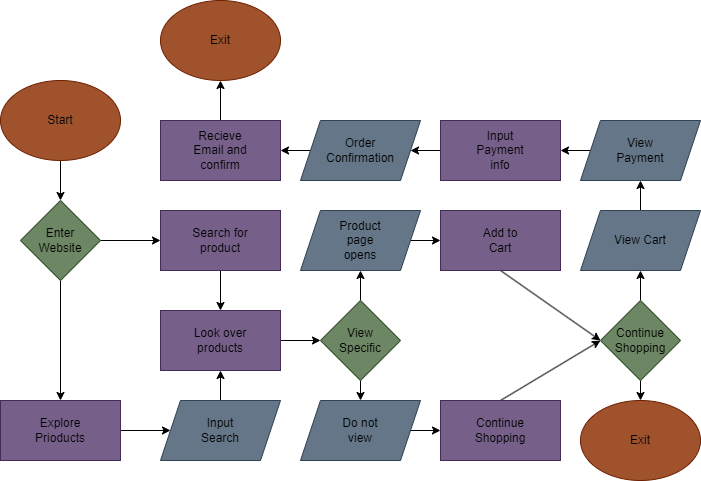

The diagram above was exported from draw.io. Its source (the exported page's mxGraphModel, read from the mxfile embedded in the PNG):
<mxGraphModel dx="1216" dy="531" grid="1" gridSize="10" guides="1" tooltips="1" connect="1" arrows="1" fold="1" page="1" pageScale="1" pageWidth="850" pageHeight="1100" math="0" shadow="0">
  <root>
    <mxCell id="0" />
    <mxCell id="1" parent="0" />
    <mxCell id="56" style="edgeStyle=none;html=1;exitX=0.5;exitY=1;exitDx=0;exitDy=0;entryX=0.5;entryY=0;entryDx=0;entryDy=0;" edge="1" parent="1" source="2" target="7">
      <mxGeometry relative="1" as="geometry" />
    </mxCell>
    <mxCell id="2" value="" style="ellipse;whiteSpace=wrap;html=1;fillColor=#a0522d;fontColor=#ffffff;strokeColor=#6D1F00;" vertex="1" parent="1">
      <mxGeometry x="40" y="120" width="120" height="80" as="geometry" />
    </mxCell>
    <mxCell id="3" value="Start" style="text;strokeColor=none;align=center;fillColor=none;html=1;verticalAlign=middle;whiteSpace=wrap;rounded=0;" vertex="1" parent="1">
      <mxGeometry x="70" y="145" width="60" height="30" as="geometry" />
    </mxCell>
    <mxCell id="12" style="edgeStyle=none;html=1;exitX=0.5;exitY=1;exitDx=0;exitDy=0;entryX=0.5;entryY=0;entryDx=0;entryDy=0;" edge="1" parent="1" source="5" target="11">
      <mxGeometry relative="1" as="geometry" />
    </mxCell>
    <mxCell id="5" value="" style="rounded=0;whiteSpace=wrap;html=1;fillColor=#76608a;fontColor=#ffffff;strokeColor=#432D57;" vertex="1" parent="1">
      <mxGeometry x="200" y="250" width="120" height="60" as="geometry" />
    </mxCell>
    <mxCell id="17" style="edgeStyle=none;html=1;exitX=1;exitY=0.5;exitDx=0;exitDy=0;" edge="1" parent="1" source="6" target="16">
      <mxGeometry relative="1" as="geometry" />
    </mxCell>
    <mxCell id="6" value="" style="rounded=0;whiteSpace=wrap;html=1;fillColor=#76608a;fontColor=#ffffff;strokeColor=#432D57;" vertex="1" parent="1">
      <mxGeometry x="40" y="440" width="120" height="60" as="geometry" />
    </mxCell>
    <mxCell id="9" style="edgeStyle=none;html=1;exitX=0.5;exitY=1;exitDx=0;exitDy=0;entryX=0.5;entryY=0;entryDx=0;entryDy=0;" edge="1" parent="1" source="7" target="6">
      <mxGeometry relative="1" as="geometry" />
    </mxCell>
    <mxCell id="10" style="edgeStyle=none;html=1;exitX=1;exitY=0.5;exitDx=0;exitDy=0;entryX=0;entryY=0.5;entryDx=0;entryDy=0;" edge="1" parent="1" source="7" target="5">
      <mxGeometry relative="1" as="geometry" />
    </mxCell>
    <mxCell id="7" value="" style="rhombus;whiteSpace=wrap;html=1;fillColor=#6d8764;fontColor=#ffffff;strokeColor=#3A5431;" vertex="1" parent="1">
      <mxGeometry x="60" y="240" width="80" height="80" as="geometry" />
    </mxCell>
    <mxCell id="15" style="edgeStyle=none;html=1;exitX=1;exitY=0.5;exitDx=0;exitDy=0;entryX=0;entryY=0.5;entryDx=0;entryDy=0;" edge="1" parent="1" source="11" target="14">
      <mxGeometry relative="1" as="geometry" />
    </mxCell>
    <mxCell id="11" value="" style="rounded=0;whiteSpace=wrap;html=1;fillColor=#76608a;fontColor=#ffffff;strokeColor=#432D57;" vertex="1" parent="1">
      <mxGeometry x="200" y="350" width="120" height="60" as="geometry" />
    </mxCell>
    <mxCell id="20" style="edgeStyle=none;html=1;exitX=0.5;exitY=1;exitDx=0;exitDy=0;entryX=0.5;entryY=0;entryDx=0;entryDy=0;" edge="1" parent="1" source="14" target="19">
      <mxGeometry relative="1" as="geometry" />
    </mxCell>
    <mxCell id="25" style="edgeStyle=none;html=1;exitX=0.5;exitY=0;exitDx=0;exitDy=0;entryX=0.5;entryY=1;entryDx=0;entryDy=0;" edge="1" parent="1" source="14" target="24">
      <mxGeometry relative="1" as="geometry" />
    </mxCell>
    <mxCell id="14" value="" style="rhombus;whiteSpace=wrap;html=1;fillColor=#6d8764;fontColor=#ffffff;strokeColor=#3A5431;" vertex="1" parent="1">
      <mxGeometry x="360" y="340" width="80" height="80" as="geometry" />
    </mxCell>
    <mxCell id="18" style="edgeStyle=none;html=1;exitX=0.5;exitY=0;exitDx=0;exitDy=0;entryX=0.5;entryY=1;entryDx=0;entryDy=0;" edge="1" parent="1" source="16" target="11">
      <mxGeometry relative="1" as="geometry" />
    </mxCell>
    <mxCell id="16" value="" style="shape=parallelogram;perimeter=parallelogramPerimeter;whiteSpace=wrap;html=1;fixedSize=1;fillColor=#647687;fontColor=#ffffff;strokeColor=#314354;" vertex="1" parent="1">
      <mxGeometry x="200" y="440" width="120" height="60" as="geometry" />
    </mxCell>
    <mxCell id="35" style="edgeStyle=none;html=1;exitX=1;exitY=0.5;exitDx=0;exitDy=0;entryX=0;entryY=0.5;entryDx=0;entryDy=0;" edge="1" parent="1" source="19" target="21">
      <mxGeometry relative="1" as="geometry" />
    </mxCell>
    <mxCell id="19" value="" style="shape=parallelogram;perimeter=parallelogramPerimeter;whiteSpace=wrap;html=1;fixedSize=1;fillColor=#647687;fontColor=#ffffff;strokeColor=#314354;" vertex="1" parent="1">
      <mxGeometry x="340" y="440" width="120" height="60" as="geometry" />
    </mxCell>
    <mxCell id="38" style="edgeStyle=none;html=1;exitX=0.5;exitY=0;exitDx=0;exitDy=0;entryX=0;entryY=0.5;entryDx=0;entryDy=0;" edge="1" parent="1" source="21" target="31">
      <mxGeometry relative="1" as="geometry" />
    </mxCell>
    <mxCell id="21" value="" style="rounded=0;whiteSpace=wrap;html=1;fillColor=#76608a;fontColor=#ffffff;strokeColor=#432D57;" vertex="1" parent="1">
      <mxGeometry x="480" y="440" width="120" height="60" as="geometry" />
    </mxCell>
    <mxCell id="27" style="edgeStyle=none;html=1;exitX=1;exitY=0.5;exitDx=0;exitDy=0;entryX=0;entryY=0.5;entryDx=0;entryDy=0;" edge="1" parent="1" source="24" target="26">
      <mxGeometry relative="1" as="geometry" />
    </mxCell>
    <mxCell id="24" value="" style="shape=parallelogram;perimeter=parallelogramPerimeter;whiteSpace=wrap;html=1;fixedSize=1;fillColor=#647687;fontColor=#ffffff;strokeColor=#314354;" vertex="1" parent="1">
      <mxGeometry x="340" y="250" width="120" height="60" as="geometry" />
    </mxCell>
    <mxCell id="40" style="edgeStyle=none;html=1;exitX=0.5;exitY=1;exitDx=0;exitDy=0;entryX=0;entryY=0.5;entryDx=0;entryDy=0;" edge="1" parent="1" source="26" target="31">
      <mxGeometry relative="1" as="geometry" />
    </mxCell>
    <mxCell id="26" value="" style="rounded=0;whiteSpace=wrap;html=1;fillColor=#76608a;fontColor=#ffffff;strokeColor=#432D57;" vertex="1" parent="1">
      <mxGeometry x="480" y="250" width="120" height="60" as="geometry" />
    </mxCell>
    <mxCell id="42" style="edgeStyle=none;html=1;exitX=0.5;exitY=1;exitDx=0;exitDy=0;entryX=0.5;entryY=0;entryDx=0;entryDy=0;" edge="1" parent="1" source="31" target="41">
      <mxGeometry relative="1" as="geometry" />
    </mxCell>
    <mxCell id="44" style="edgeStyle=none;html=1;exitX=0.5;exitY=0;exitDx=0;exitDy=0;entryX=0.5;entryY=1;entryDx=0;entryDy=0;" edge="1" parent="1" source="31" target="43">
      <mxGeometry relative="1" as="geometry" />
    </mxCell>
    <mxCell id="31" value="" style="rhombus;whiteSpace=wrap;html=1;fillColor=#6d8764;fontColor=#ffffff;strokeColor=#3A5431;" vertex="1" parent="1">
      <mxGeometry x="640" y="340" width="80" height="80" as="geometry" />
    </mxCell>
    <mxCell id="41" value="" style="ellipse;whiteSpace=wrap;html=1;fillColor=#a0522d;fontColor=#ffffff;strokeColor=#6D1F00;" vertex="1" parent="1">
      <mxGeometry x="620" y="440" width="120" height="80" as="geometry" />
    </mxCell>
    <mxCell id="46" style="edgeStyle=none;html=1;exitX=0.5;exitY=0;exitDx=0;exitDy=0;entryX=0.5;entryY=1;entryDx=0;entryDy=0;" edge="1" parent="1" source="43" target="45">
      <mxGeometry relative="1" as="geometry" />
    </mxCell>
    <mxCell id="43" value="" style="shape=parallelogram;perimeter=parallelogramPerimeter;whiteSpace=wrap;html=1;fixedSize=1;fillColor=#647687;fontColor=#ffffff;strokeColor=#314354;" vertex="1" parent="1">
      <mxGeometry x="620" y="250" width="120" height="60" as="geometry" />
    </mxCell>
    <mxCell id="48" style="edgeStyle=none;html=1;exitX=0;exitY=0.5;exitDx=0;exitDy=0;entryX=1;entryY=0.5;entryDx=0;entryDy=0;" edge="1" parent="1" source="45" target="47">
      <mxGeometry relative="1" as="geometry" />
    </mxCell>
    <mxCell id="45" value="" style="shape=parallelogram;perimeter=parallelogramPerimeter;whiteSpace=wrap;html=1;fixedSize=1;fillColor=#647687;fontColor=#ffffff;strokeColor=#314354;" vertex="1" parent="1">
      <mxGeometry x="620" y="160" width="120" height="60" as="geometry" />
    </mxCell>
    <mxCell id="50" style="edgeStyle=none;html=1;exitX=0;exitY=0.5;exitDx=0;exitDy=0;entryX=1;entryY=0.5;entryDx=0;entryDy=0;" edge="1" parent="1" source="47" target="49">
      <mxGeometry relative="1" as="geometry" />
    </mxCell>
    <mxCell id="47" value="" style="rounded=0;whiteSpace=wrap;html=1;fillColor=#76608a;fontColor=#ffffff;strokeColor=#432D57;" vertex="1" parent="1">
      <mxGeometry x="480" y="160" width="120" height="60" as="geometry" />
    </mxCell>
    <mxCell id="52" style="edgeStyle=none;html=1;exitX=0;exitY=0.5;exitDx=0;exitDy=0;entryX=1;entryY=0.5;entryDx=0;entryDy=0;" edge="1" parent="1" source="49" target="51">
      <mxGeometry relative="1" as="geometry" />
    </mxCell>
    <mxCell id="49" value="" style="shape=parallelogram;perimeter=parallelogramPerimeter;whiteSpace=wrap;html=1;fixedSize=1;fillColor=#647687;fontColor=#ffffff;strokeColor=#314354;" vertex="1" parent="1">
      <mxGeometry x="340" y="160" width="120" height="60" as="geometry" />
    </mxCell>
    <mxCell id="55" style="edgeStyle=none;html=1;exitX=0.5;exitY=0;exitDx=0;exitDy=0;entryX=0.5;entryY=1;entryDx=0;entryDy=0;" edge="1" parent="1" source="51" target="54">
      <mxGeometry relative="1" as="geometry" />
    </mxCell>
    <mxCell id="51" value="" style="rounded=0;whiteSpace=wrap;html=1;fillColor=#76608a;fontColor=#ffffff;strokeColor=#432D57;" vertex="1" parent="1">
      <mxGeometry x="200" y="160" width="120" height="60" as="geometry" />
    </mxCell>
    <mxCell id="54" value="" style="ellipse;whiteSpace=wrap;html=1;fillColor=#a0522d;fontColor=#ffffff;strokeColor=#6D1F00;" vertex="1" parent="1">
      <mxGeometry x="200" y="40" width="120" height="80" as="geometry" />
    </mxCell>
    <mxCell id="57" value="Enter Website&lt;br&gt;" style="text;html=1;strokeColor=none;fillColor=none;align=center;verticalAlign=middle;whiteSpace=wrap;rounded=0;" vertex="1" parent="1">
      <mxGeometry x="70" y="265" width="60" height="30" as="geometry" />
    </mxCell>
    <mxCell id="58" value="Search for product" style="text;html=1;strokeColor=none;fillColor=none;align=center;verticalAlign=middle;whiteSpace=wrap;rounded=0;" vertex="1" parent="1">
      <mxGeometry x="230" y="265" width="60" height="30" as="geometry" />
    </mxCell>
    <mxCell id="59" value="Explore Prioducts" style="text;html=1;strokeColor=none;fillColor=none;align=center;verticalAlign=middle;whiteSpace=wrap;rounded=0;" vertex="1" parent="1">
      <mxGeometry x="70" y="455" width="60" height="30" as="geometry" />
    </mxCell>
    <mxCell id="60" value="Input Search" style="text;html=1;strokeColor=none;fillColor=none;align=center;verticalAlign=middle;whiteSpace=wrap;rounded=0;" vertex="1" parent="1">
      <mxGeometry x="230" y="455" width="60" height="30" as="geometry" />
    </mxCell>
    <mxCell id="61" value="Look over products" style="text;html=1;strokeColor=none;fillColor=none;align=center;verticalAlign=middle;whiteSpace=wrap;rounded=0;" vertex="1" parent="1">
      <mxGeometry x="230" y="365" width="60" height="30" as="geometry" />
    </mxCell>
    <mxCell id="62" value="Exit" style="text;html=1;strokeColor=none;fillColor=none;align=center;verticalAlign=middle;whiteSpace=wrap;rounded=0;" vertex="1" parent="1">
      <mxGeometry x="230" y="65" width="60" height="30" as="geometry" />
    </mxCell>
    <mxCell id="63" value="Exit" style="text;html=1;strokeColor=none;fillColor=none;align=center;verticalAlign=middle;whiteSpace=wrap;rounded=0;" vertex="1" parent="1">
      <mxGeometry x="650" y="465" width="60" height="30" as="geometry" />
    </mxCell>
    <mxCell id="64" value="View Specific" style="text;html=1;strokeColor=none;fillColor=none;align=center;verticalAlign=middle;whiteSpace=wrap;rounded=0;" vertex="1" parent="1">
      <mxGeometry x="370" y="365" width="60" height="30" as="geometry" />
    </mxCell>
    <mxCell id="65" value="Product page opens" style="text;html=1;strokeColor=none;fillColor=none;align=center;verticalAlign=middle;whiteSpace=wrap;rounded=0;" vertex="1" parent="1">
      <mxGeometry x="370" y="265" width="60" height="30" as="geometry" />
    </mxCell>
    <mxCell id="66" value="Continue Shopping" style="text;html=1;strokeColor=none;fillColor=none;align=center;verticalAlign=middle;whiteSpace=wrap;rounded=0;" vertex="1" parent="1">
      <mxGeometry x="650" y="365" width="60" height="30" as="geometry" />
    </mxCell>
    <mxCell id="67" value="Add to Cart" style="text;html=1;strokeColor=none;fillColor=none;align=center;verticalAlign=middle;whiteSpace=wrap;rounded=0;" vertex="1" parent="1">
      <mxGeometry x="510" y="265" width="60" height="30" as="geometry" />
    </mxCell>
    <mxCell id="68" value="Continue Shopping" style="text;html=1;strokeColor=none;fillColor=none;align=center;verticalAlign=middle;whiteSpace=wrap;rounded=0;" vertex="1" parent="1">
      <mxGeometry x="510" y="455" width="60" height="30" as="geometry" />
    </mxCell>
    <mxCell id="69" value="Do not view" style="text;html=1;strokeColor=none;fillColor=none;align=center;verticalAlign=middle;whiteSpace=wrap;rounded=0;" vertex="1" parent="1">
      <mxGeometry x="370" y="455" width="60" height="30" as="geometry" />
    </mxCell>
    <mxCell id="70" value="View Cart" style="text;html=1;strokeColor=none;fillColor=none;align=center;verticalAlign=middle;whiteSpace=wrap;rounded=0;" vertex="1" parent="1">
      <mxGeometry x="650" y="265" width="60" height="30" as="geometry" />
    </mxCell>
    <mxCell id="71" value="View Payment" style="text;html=1;strokeColor=none;fillColor=none;align=center;verticalAlign=middle;whiteSpace=wrap;rounded=0;" vertex="1" parent="1">
      <mxGeometry x="650" y="175" width="60" height="30" as="geometry" />
    </mxCell>
    <mxCell id="72" value="Input Payment info" style="text;html=1;strokeColor=none;fillColor=none;align=center;verticalAlign=middle;whiteSpace=wrap;rounded=0;" vertex="1" parent="1">
      <mxGeometry x="510" y="175" width="60" height="30" as="geometry" />
    </mxCell>
    <mxCell id="73" value="Order Confirmation" style="text;html=1;strokeColor=none;fillColor=none;align=center;verticalAlign=middle;whiteSpace=wrap;rounded=0;" vertex="1" parent="1">
      <mxGeometry x="370" y="175" width="60" height="30" as="geometry" />
    </mxCell>
    <mxCell id="74" value="Recieve Email and confirm" style="text;html=1;strokeColor=none;fillColor=none;align=center;verticalAlign=middle;whiteSpace=wrap;rounded=0;" vertex="1" parent="1">
      <mxGeometry x="230" y="175" width="60" height="30" as="geometry" />
    </mxCell>
  </root>
</mxGraphModel>